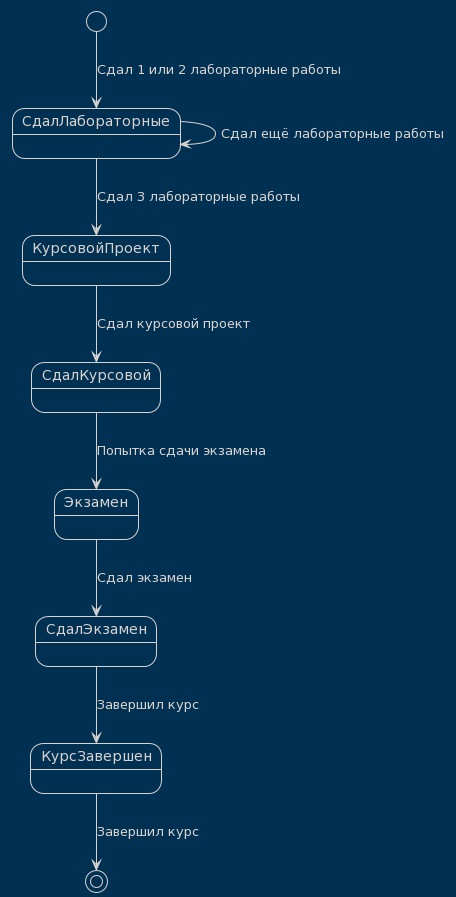

The diagram above was rendered by PlantUML. Its source (embedded in the PNG):
@startuml
!theme blueprint
[*] --> СдалЛабораторные : Сдал 1 или 2 лабораторные работы
СдалЛабораторные --> СдалЛабораторные : Сдал ещё лабораторные работы
СдалЛабораторные --> КурсовойПроект : Сдал 3 лабораторные работы
КурсовойПроект --> СдалКурсовой : Сдал курсовой проект
СдалКурсовой --> Экзамен : Попытка сдачи экзамена
Экзамен --> СдалЭкзамен : Сдал экзамен
СдалЭкзамен --> КурсЗавершен : Завершил курс
КурсЗавершен --> [*] : Завершил курс
@enduml